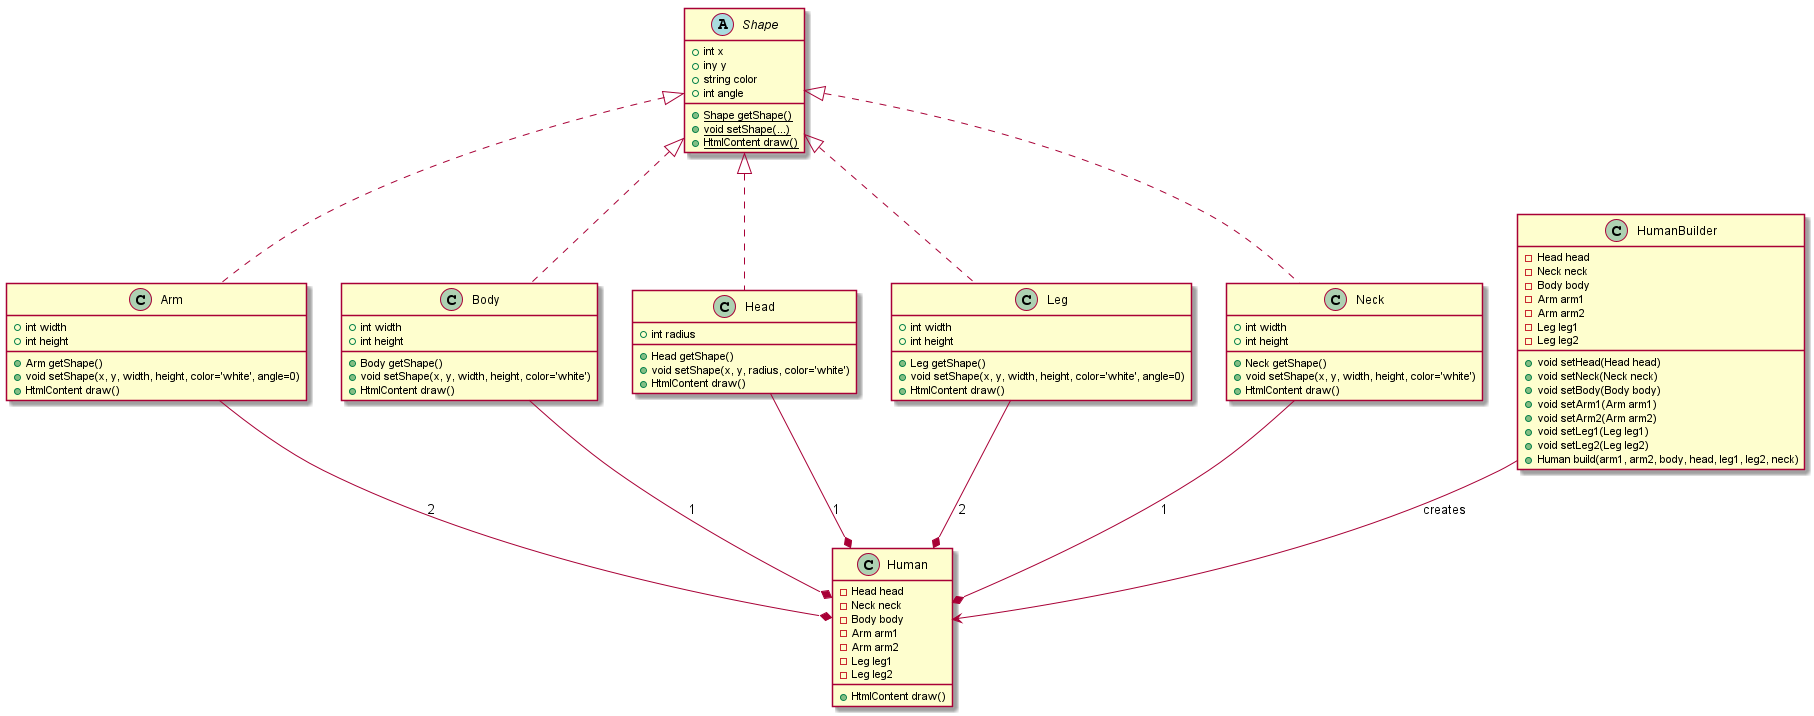

The diagram above was rendered by PlantUML. Its source (embedded in the PNG):
@startuml
class Human {
-Head head
-Neck neck
-Body body
-Arm arm1
-Arm arm2
-Leg leg1
-Leg leg2

+HtmlContent draw()
}

abstract Shape{
+ int x
+ iny y
+ string color
+ int angle

+ {static} Shape getShape()
+ {static} void setShape(...)
+ {static} HtmlContent draw()
}

class Arm{
+ int width
+ int height

+Arm getShape()
+void setShape(x, y, width, height, color='white', angle=0)
+HtmlContent draw()
}
class Body{
+ int width
+ int height

+Body getShape()
+void setShape(x, y, width, height, color='white')
+HtmlContent draw()
}
class Head{
+int radius

+Head getShape()
+void setShape(x, y, radius, color='white')
+HtmlContent draw()
}
class Leg{
+ int width
+ int height

+Leg getShape()
+void setShape(x, y, width, height, color='white', angle=0)
+HtmlContent draw()
}
class Neck{
+ int width
+ int height

+Neck getShape()
+void setShape(x, y, width, height, color='white')
+HtmlContent draw()
}

class HumanBuilder{
-Head head
-Neck neck
-Body body
-Arm arm1
-Arm arm2
-Leg leg1
-Leg leg2

+void setHead(Head head)
+void setNeck(Neck neck)
+void setBody(Body body)
+void setArm1(Arm arm1)
+void setArm2(Arm arm2)
+void setLeg1(Leg leg1)
+void setLeg2(Leg leg2)
+Human build(arm1, arm2, body, head, leg1, leg2, neck)
}

Shape <|.. Arm
Shape <|.. Body
Shape <|.. Head
Shape <|.. Leg
Shape <|.. Neck

Arm --* Human : 2
Body --* Human : 1
Head --* Human : 1
Leg --* Human : 2
Neck --* Human : 1

HumanBuilder --> Human : creates


@enduml